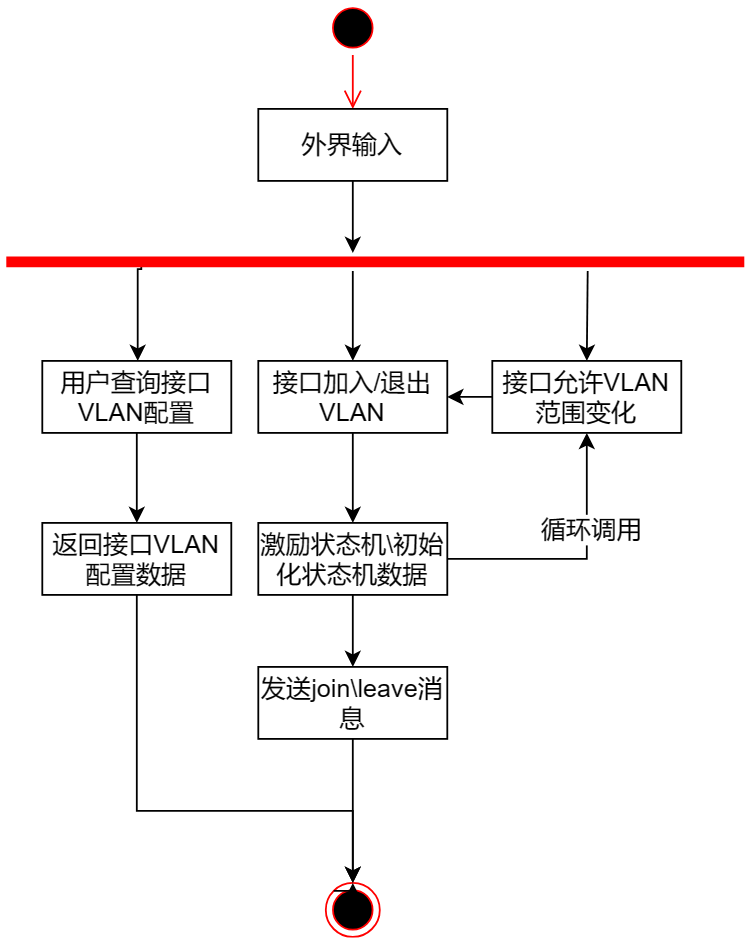

The diagram above was exported from draw.io. Its source (the exported page's mxGraphModel, read from the mxfile embedded in the PNG):
<mxGraphModel dx="1026" dy="471" grid="1" gridSize="10" guides="1" tooltips="1" connect="1" arrows="1" fold="1" page="1" pageScale="1" pageWidth="827" pageHeight="1169" math="0" shadow="0">
  <root>
    <mxCell id="0" />
    <mxCell id="1" parent="0" />
    <mxCell id="IOmbqifxdDwyBCTQqHsa-30" value="" style="ellipse;html=1;shape=startState;fillColor=#000000;strokeColor=#ff0000;" parent="1" vertex="1">
      <mxGeometry x="247.5" y="80" width="30" height="30" as="geometry" />
    </mxCell>
    <mxCell id="IOmbqifxdDwyBCTQqHsa-31" value="" style="html=1;verticalAlign=bottom;endArrow=open;endSize=8;strokeColor=#ff0000;rounded=0;entryX=0.5;entryY=0;entryDx=0;entryDy=0;" parent="1" source="IOmbqifxdDwyBCTQqHsa-30" target="IOmbqifxdDwyBCTQqHsa-33" edge="1">
      <mxGeometry relative="1" as="geometry">
        <mxPoint x="365" y="150" as="targetPoint" />
      </mxGeometry>
    </mxCell>
    <mxCell id="IOmbqifxdDwyBCTQqHsa-68" style="edgeStyle=orthogonalEdgeStyle;rounded=0;orthogonalLoop=1;jettySize=auto;html=1;" parent="1" source="IOmbqifxdDwyBCTQqHsa-33" target="IOmbqifxdDwyBCTQqHsa-38" edge="1">
      <mxGeometry relative="1" as="geometry">
        <Array as="points">
          <mxPoint x="263" y="220" />
          <mxPoint x="263" y="220" />
        </Array>
      </mxGeometry>
    </mxCell>
    <mxCell id="IOmbqifxdDwyBCTQqHsa-33" value="&lt;font style=&quot;font-size: 14px;&quot;&gt;外界输入&lt;/font&gt;" style="html=1;whiteSpace=wrap;" parent="1" vertex="1">
      <mxGeometry x="210" y="140" width="105" height="40" as="geometry" />
    </mxCell>
    <mxCell id="IOmbqifxdDwyBCTQqHsa-34" style="edgeStyle=orthogonalEdgeStyle;rounded=0;orthogonalLoop=1;jettySize=auto;html=1;exitX=0.146;exitY=0.7;exitDx=0;exitDy=0;exitPerimeter=0;" parent="1" source="IOmbqifxdDwyBCTQqHsa-38" target="IOmbqifxdDwyBCTQqHsa-40" edge="1">
      <mxGeometry relative="1" as="geometry">
        <mxPoint x="210" y="290" as="targetPoint" />
        <Array as="points">
          <mxPoint x="145" y="229" />
          <mxPoint x="143" y="229" />
        </Array>
      </mxGeometry>
    </mxCell>
    <mxCell id="IOmbqifxdDwyBCTQqHsa-35" style="rounded=0;orthogonalLoop=1;jettySize=auto;html=1;entryX=0.5;entryY=0;entryDx=0;entryDy=0;" parent="1" target="IOmbqifxdDwyBCTQqHsa-44" edge="1">
      <mxGeometry relative="1" as="geometry">
        <mxPoint x="393" y="230" as="sourcePoint" />
      </mxGeometry>
    </mxCell>
    <mxCell id="IOmbqifxdDwyBCTQqHsa-70" style="edgeStyle=orthogonalEdgeStyle;rounded=0;orthogonalLoop=1;jettySize=auto;html=1;entryX=0.5;entryY=0;entryDx=0;entryDy=0;" parent="1" source="IOmbqifxdDwyBCTQqHsa-38" target="IOmbqifxdDwyBCTQqHsa-55" edge="1">
      <mxGeometry relative="1" as="geometry">
        <Array as="points">
          <mxPoint x="263" y="255" />
        </Array>
      </mxGeometry>
    </mxCell>
    <mxCell id="IOmbqifxdDwyBCTQqHsa-38" value="" style="shape=line;html=1;strokeWidth=6;strokeColor=#ff0000;" parent="1" vertex="1">
      <mxGeometry x="70" y="220" width="410" height="10" as="geometry" />
    </mxCell>
    <mxCell id="IOmbqifxdDwyBCTQqHsa-39" style="edgeStyle=orthogonalEdgeStyle;rounded=0;orthogonalLoop=1;jettySize=auto;html=1;" parent="1" source="IOmbqifxdDwyBCTQqHsa-40" target="IOmbqifxdDwyBCTQqHsa-42" edge="1">
      <mxGeometry relative="1" as="geometry" />
    </mxCell>
    <mxCell id="IOmbqifxdDwyBCTQqHsa-40" value="&lt;span style=&quot;font-size: 14px;&quot;&gt;用户查询接口VLAN配置&lt;/span&gt;" style="html=1;whiteSpace=wrap;" parent="1" vertex="1">
      <mxGeometry x="90" y="280" width="105" height="40" as="geometry" />
    </mxCell>
    <mxCell id="IOmbqifxdDwyBCTQqHsa-66" style="edgeStyle=orthogonalEdgeStyle;rounded=0;orthogonalLoop=1;jettySize=auto;html=1;entryX=0.5;entryY=0;entryDx=0;entryDy=0;exitX=0.5;exitY=1;exitDx=0;exitDy=0;" parent="1" source="IOmbqifxdDwyBCTQqHsa-42" target="IOmbqifxdDwyBCTQqHsa-58" edge="1">
      <mxGeometry relative="1" as="geometry">
        <Array as="points">
          <mxPoint x="143" y="530" />
          <mxPoint x="263" y="530" />
        </Array>
      </mxGeometry>
    </mxCell>
    <mxCell id="IOmbqifxdDwyBCTQqHsa-42" value="&lt;span style=&quot;font-size: 14px;&quot;&gt;返回接口VLAN配置数据&lt;/span&gt;" style="html=1;whiteSpace=wrap;" parent="1" vertex="1">
      <mxGeometry x="90" y="370" width="105" height="40" as="geometry" />
    </mxCell>
    <mxCell id="IOmbqifxdDwyBCTQqHsa-64" style="edgeStyle=orthogonalEdgeStyle;rounded=0;orthogonalLoop=1;jettySize=auto;html=1;" parent="1" source="IOmbqifxdDwyBCTQqHsa-44" target="IOmbqifxdDwyBCTQqHsa-55" edge="1">
      <mxGeometry relative="1" as="geometry" />
    </mxCell>
    <mxCell id="IOmbqifxdDwyBCTQqHsa-44" value="&lt;span style=&quot;font-size: 14px;&quot;&gt;接口允许VLAN范围变化&lt;/span&gt;" style="html=1;whiteSpace=wrap;" parent="1" vertex="1">
      <mxGeometry x="340" y="280" width="105" height="40" as="geometry" />
    </mxCell>
    <mxCell id="IOmbqifxdDwyBCTQqHsa-54" style="edgeStyle=orthogonalEdgeStyle;rounded=0;orthogonalLoop=1;jettySize=auto;html=1;entryX=0.5;entryY=0;entryDx=0;entryDy=0;" parent="1" source="IOmbqifxdDwyBCTQqHsa-55" target="IOmbqifxdDwyBCTQqHsa-57" edge="1">
      <mxGeometry relative="1" as="geometry" />
    </mxCell>
    <mxCell id="IOmbqifxdDwyBCTQqHsa-55" value="&lt;span style=&quot;font-size: 14px;&quot;&gt;接口加入/退出VLAN&lt;/span&gt;" style="html=1;whiteSpace=wrap;" parent="1" vertex="1">
      <mxGeometry x="210" y="280" width="105" height="40" as="geometry" />
    </mxCell>
    <mxCell id="IOmbqifxdDwyBCTQqHsa-63" style="edgeStyle=orthogonalEdgeStyle;rounded=0;orthogonalLoop=1;jettySize=auto;html=1;" parent="1" source="IOmbqifxdDwyBCTQqHsa-57" target="IOmbqifxdDwyBCTQqHsa-62" edge="1">
      <mxGeometry relative="1" as="geometry" />
    </mxCell>
    <mxCell id="IOmbqifxdDwyBCTQqHsa-72" style="edgeStyle=orthogonalEdgeStyle;rounded=0;orthogonalLoop=1;jettySize=auto;html=1;entryX=0.5;entryY=1;entryDx=0;entryDy=0;" parent="1" source="IOmbqifxdDwyBCTQqHsa-57" target="IOmbqifxdDwyBCTQqHsa-44" edge="1">
      <mxGeometry relative="1" as="geometry" />
    </mxCell>
    <mxCell id="IOmbqifxdDwyBCTQqHsa-73" value="&lt;font style=&quot;font-size: 14px;&quot;&gt;循环调用&lt;/font&gt;" style="edgeLabel;html=1;align=center;verticalAlign=middle;resizable=0;points=[];" parent="IOmbqifxdDwyBCTQqHsa-72" vertex="1" connectable="0">
      <mxGeometry x="0.2814" y="-1" relative="1" as="geometry">
        <mxPoint x="1" y="1" as="offset" />
      </mxGeometry>
    </mxCell>
    <mxCell id="IOmbqifxdDwyBCTQqHsa-57" value="&lt;font style=&quot;font-size: 14px;&quot;&gt;激励状态机\初始化状态机数据&lt;/font&gt;" style="html=1;whiteSpace=wrap;" parent="1" vertex="1">
      <mxGeometry x="210" y="370" width="105" height="40" as="geometry" />
    </mxCell>
    <mxCell id="IOmbqifxdDwyBCTQqHsa-58" value="" style="ellipse;html=1;shape=endState;fillColor=#000000;strokeColor=#ff0000;" parent="1" vertex="1">
      <mxGeometry x="247.5" y="570" width="30" height="30" as="geometry" />
    </mxCell>
    <mxCell id="IOmbqifxdDwyBCTQqHsa-71" style="edgeStyle=orthogonalEdgeStyle;rounded=0;orthogonalLoop=1;jettySize=auto;html=1;" parent="1" source="IOmbqifxdDwyBCTQqHsa-62" target="IOmbqifxdDwyBCTQqHsa-58" edge="1">
      <mxGeometry relative="1" as="geometry" />
    </mxCell>
    <mxCell id="IOmbqifxdDwyBCTQqHsa-62" value="&lt;font style=&quot;font-size: 14px;&quot;&gt;发送join\leave消息&lt;/font&gt;" style="html=1;whiteSpace=wrap;" parent="1" vertex="1">
      <mxGeometry x="210" y="450" width="105" height="40" as="geometry" />
    </mxCell>
    <mxCell id="IOmbqifxdDwyBCTQqHsa-65" style="edgeStyle=orthogonalEdgeStyle;rounded=0;orthogonalLoop=1;jettySize=auto;html=1;exitX=0;exitY=0;exitDx=0;exitDy=0;entryX=0.5;entryY=0;entryDx=0;entryDy=0;" parent="1" source="IOmbqifxdDwyBCTQqHsa-58" target="IOmbqifxdDwyBCTQqHsa-58" edge="1">
      <mxGeometry relative="1" as="geometry" />
    </mxCell>
  </root>
</mxGraphModel>